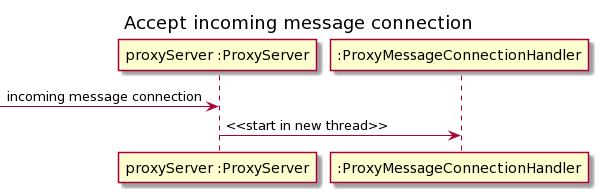

The diagram above was rendered by PlantUML. Its source (embedded in the PNG):
@startuml
title Accept incoming message connection

participant "proxyServer :ProxyServer" as ps
participant ":ProxyMessageConnectionHandler" as mh

[-> ps : incoming message connection

ps ->mh : <<start in new thread>>
@enduml